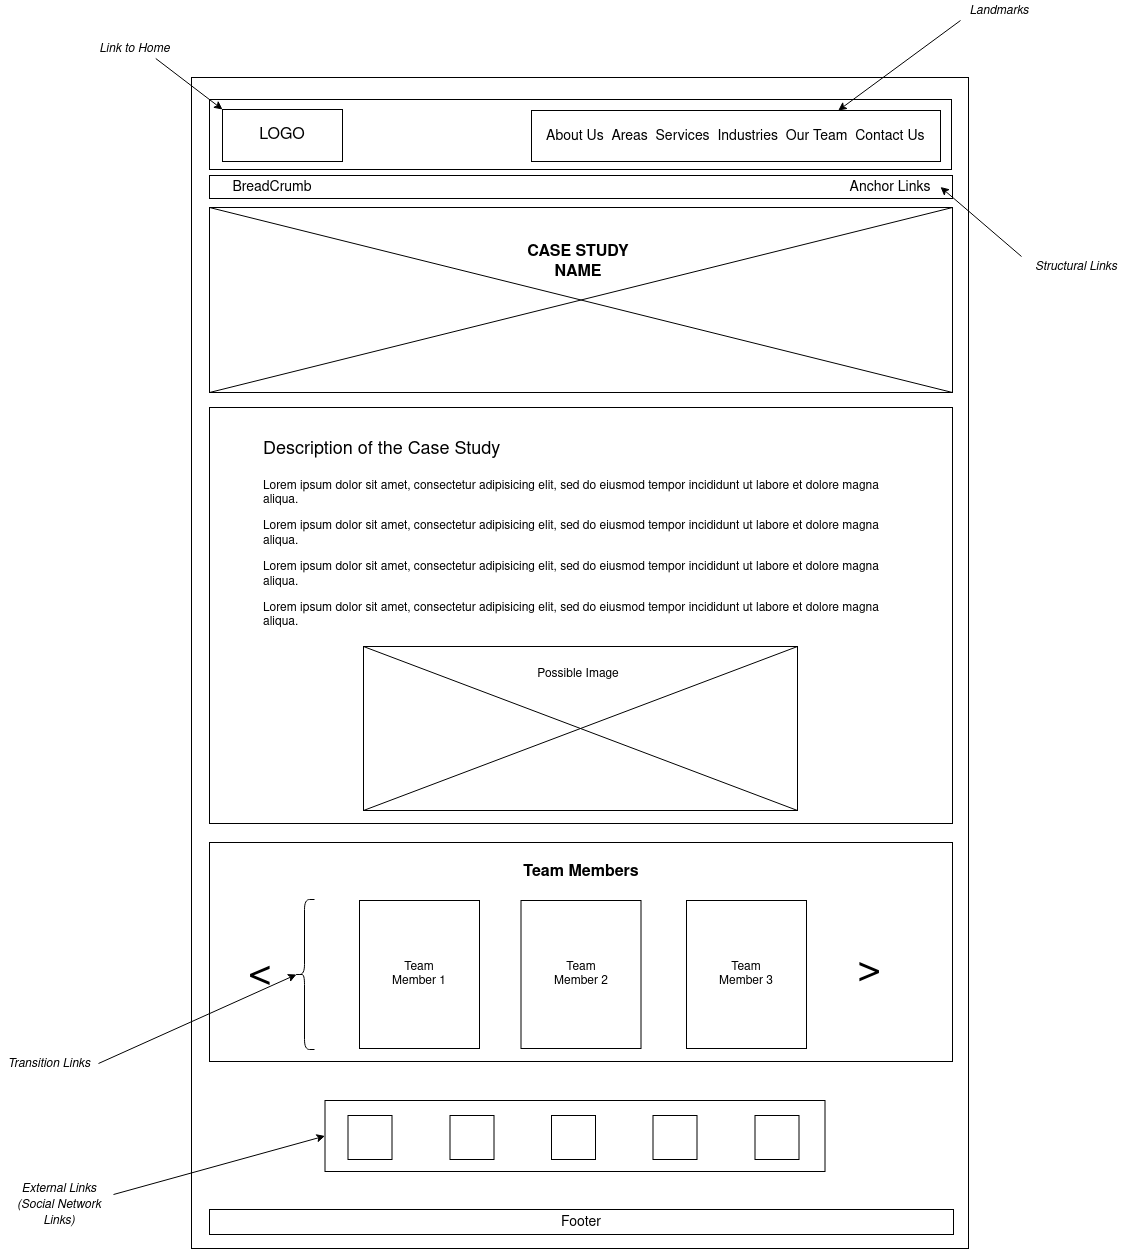

The diagram above was exported from draw.io. Its source (the exported page's mxGraphModel, read from the mxfile embedded in the PNG):
<mxGraphModel dx="1750" dy="1056" grid="0" gridSize="10" guides="1" tooltips="1" connect="1" arrows="1" fold="1" page="0" pageScale="1" pageWidth="1100" pageHeight="850" background="none" math="0" shadow="0">
  <root>
    <mxCell id="0" />
    <mxCell id="1" parent="0" />
    <mxCell id="CYJnyLpGrIlCyg3LrzTW-3" value="" style="rounded=0;whiteSpace=wrap;html=1;fillColor=none;" parent="1" vertex="1">
      <mxGeometry x="67" y="-75" width="777" height="1171" as="geometry" />
    </mxCell>
    <mxCell id="CYJnyLpGrIlCyg3LrzTW-4" value="" style="rounded=0;whiteSpace=wrap;html=1;fillColor=none;" parent="1" vertex="1">
      <mxGeometry x="85" y="-53" width="742" height="70" as="geometry" />
    </mxCell>
    <mxCell id="CYJnyLpGrIlCyg3LrzTW-6" value="&lt;font style=&quot;font-size: 16px&quot;&gt;LOGO&lt;/font&gt;" style="rounded=0;whiteSpace=wrap;html=1;fillColor=none;" parent="1" vertex="1">
      <mxGeometry x="98" y="-43" width="120" height="52" as="geometry" />
    </mxCell>
    <mxCell id="CYJnyLpGrIlCyg3LrzTW-14" value="" style="rounded=0;whiteSpace=wrap;html=1;strokeColor=#000000;fillColor=none;" parent="1" vertex="1">
      <mxGeometry x="407" y="-42" width="409" height="51" as="geometry" />
    </mxCell>
    <mxCell id="CYJnyLpGrIlCyg3LrzTW-16" value="&lt;i&gt;Landmarks&lt;/i&gt;" style="text;html=1;strokeColor=none;fillColor=none;align=center;verticalAlign=middle;whiteSpace=wrap;rounded=0;" parent="1" vertex="1">
      <mxGeometry x="836" y="-152" width="78" height="20" as="geometry" />
    </mxCell>
    <mxCell id="CYJnyLpGrIlCyg3LrzTW-18" value="" style="endArrow=classic;html=1;entryX=0.75;entryY=0;entryDx=0;entryDy=0;exitX=0;exitY=1;exitDx=0;exitDy=0;" parent="1" source="CYJnyLpGrIlCyg3LrzTW-16" target="CYJnyLpGrIlCyg3LrzTW-14" edge="1">
      <mxGeometry width="50" height="50" relative="1" as="geometry">
        <mxPoint x="879" y="-68" as="sourcePoint" />
        <mxPoint x="929" y="-118" as="targetPoint" />
      </mxGeometry>
    </mxCell>
    <mxCell id="CYJnyLpGrIlCyg3LrzTW-19" value="" style="endArrow=classic;html=1;entryX=0;entryY=0;entryDx=0;entryDy=0;exitX=0.75;exitY=1;exitDx=0;exitDy=0;" parent="1" source="CYJnyLpGrIlCyg3LrzTW-20" target="CYJnyLpGrIlCyg3LrzTW-6" edge="1">
      <mxGeometry width="50" height="50" relative="1" as="geometry">
        <mxPoint x="18" y="-91.00000000000011" as="sourcePoint" />
        <mxPoint x="68" y="-141" as="targetPoint" />
      </mxGeometry>
    </mxCell>
    <mxCell id="CYJnyLpGrIlCyg3LrzTW-20" value="&lt;i&gt;Link to Home&lt;/i&gt;" style="text;html=1;strokeColor=none;fillColor=none;align=center;verticalAlign=middle;whiteSpace=wrap;rounded=0;" parent="1" vertex="1">
      <mxGeometry x="-31" y="-114" width="83" height="20" as="geometry" />
    </mxCell>
    <mxCell id="CYJnyLpGrIlCyg3LrzTW-21" value="" style="rounded=0;whiteSpace=wrap;html=1;fillColor=none;strokeColor=#000000;" parent="1" vertex="1">
      <mxGeometry x="85" y="23" width="743" height="23" as="geometry" />
    </mxCell>
    <mxCell id="CYJnyLpGrIlCyg3LrzTW-25" value="" style="rounded=0;whiteSpace=wrap;html=1;fillColor=none;strokeColor=#000000;" parent="1" vertex="1">
      <mxGeometry x="85" y="55" width="743" height="185" as="geometry" />
    </mxCell>
    <mxCell id="CYJnyLpGrIlCyg3LrzTW-27" value="" style="endArrow=none;html=1;entryX=0;entryY=0;entryDx=0;entryDy=0;exitX=1;exitY=1;exitDx=0;exitDy=0;" parent="1" source="CYJnyLpGrIlCyg3LrzTW-25" target="CYJnyLpGrIlCyg3LrzTW-25" edge="1">
      <mxGeometry width="50" height="50" relative="1" as="geometry">
        <mxPoint x="494" y="106" as="sourcePoint" />
        <mxPoint x="544" y="56" as="targetPoint" />
      </mxGeometry>
    </mxCell>
    <mxCell id="CYJnyLpGrIlCyg3LrzTW-28" value="" style="endArrow=none;html=1;entryX=1;entryY=0;entryDx=0;entryDy=0;exitX=0;exitY=1;exitDx=0;exitDy=0;" parent="1" source="CYJnyLpGrIlCyg3LrzTW-25" target="CYJnyLpGrIlCyg3LrzTW-25" edge="1">
      <mxGeometry width="50" height="50" relative="1" as="geometry">
        <mxPoint x="494" y="106" as="sourcePoint" />
        <mxPoint x="544" y="56" as="targetPoint" />
      </mxGeometry>
    </mxCell>
    <mxCell id="CYJnyLpGrIlCyg3LrzTW-29" value="&lt;b&gt;&lt;font style=&quot;font-size: 16px&quot;&gt;CASE STUDY NAME&lt;br&gt;&lt;/font&gt;&lt;/b&gt;" style="text;html=1;strokeColor=none;fillColor=none;align=center;verticalAlign=middle;whiteSpace=wrap;rounded=0;" parent="1" vertex="1">
      <mxGeometry x="388" y="100" width="132" height="20" as="geometry" />
    </mxCell>
    <mxCell id="CYJnyLpGrIlCyg3LrzTW-30" value="" style="rounded=0;whiteSpace=wrap;html=1;fillColor=none;strokeColor=#000000;" parent="1" vertex="1">
      <mxGeometry x="85" y="255" width="743" height="416" as="geometry" />
    </mxCell>
    <mxCell id="CYJnyLpGrIlCyg3LrzTW-31" value="&lt;h1&gt;&lt;span style=&quot;font-weight: normal&quot;&gt;&lt;font style=&quot;font-size: 18px&quot;&gt;Description of the Case Study&lt;/font&gt;&lt;/span&gt;&lt;br&gt;&lt;/h1&gt;&lt;p&gt;Lorem ipsum dolor sit amet, consectetur adipisicing elit, sed do eiusmod tempor incididunt ut labore et dolore magna aliqua. &lt;br&gt;&lt;/p&gt;&lt;p&gt;Lorem ipsum dolor sit amet, consectetur adipisicing elit, sed do eiusmod tempor incididunt ut labore et dolore magna aliqua.&lt;/p&gt;&lt;p&gt;Lorem ipsum dolor sit amet, consectetur adipisicing elit, sed do eiusmod tempor incididunt ut labore et dolore magna aliqua.&lt;/p&gt;&lt;p&gt;Lorem ipsum dolor sit amet, consectetur adipisicing elit, sed do eiusmod tempor incididunt ut labore et dolore magna aliqua.&lt;/p&gt;" style="text;html=1;strokeColor=none;fillColor=none;spacing=5;spacingTop=-20;whiteSpace=wrap;overflow=hidden;rounded=0;" parent="1" vertex="1">
      <mxGeometry x="134" y="276" width="644" height="218" as="geometry" />
    </mxCell>
    <mxCell id="CYJnyLpGrIlCyg3LrzTW-32" value="" style="rounded=0;whiteSpace=wrap;html=1;strokeColor=#000000;fillColor=none;" parent="1" vertex="1">
      <mxGeometry x="239" y="494" width="434" height="164" as="geometry" />
    </mxCell>
    <mxCell id="CYJnyLpGrIlCyg3LrzTW-33" value="" style="endArrow=none;html=1;entryX=1;entryY=1;entryDx=0;entryDy=0;exitX=0;exitY=0;exitDx=0;exitDy=0;" parent="1" source="CYJnyLpGrIlCyg3LrzTW-32" target="CYJnyLpGrIlCyg3LrzTW-32" edge="1">
      <mxGeometry width="50" height="50" relative="1" as="geometry">
        <mxPoint x="494" y="443" as="sourcePoint" />
        <mxPoint x="544" y="393" as="targetPoint" />
      </mxGeometry>
    </mxCell>
    <mxCell id="CYJnyLpGrIlCyg3LrzTW-34" value="" style="endArrow=none;html=1;entryX=1;entryY=0;entryDx=0;entryDy=0;exitX=0;exitY=1;exitDx=0;exitDy=0;" parent="1" source="CYJnyLpGrIlCyg3LrzTW-32" target="CYJnyLpGrIlCyg3LrzTW-32" edge="1">
      <mxGeometry width="50" height="50" relative="1" as="geometry">
        <mxPoint x="494" y="443" as="sourcePoint" />
        <mxPoint x="544" y="393" as="targetPoint" />
      </mxGeometry>
    </mxCell>
    <mxCell id="CYJnyLpGrIlCyg3LrzTW-35" value="Possible Image" style="text;html=1;strokeColor=none;fillColor=none;align=center;verticalAlign=middle;whiteSpace=wrap;rounded=0;" parent="1" vertex="1">
      <mxGeometry x="353" y="512" width="202" height="20" as="geometry" />
    </mxCell>
    <mxCell id="CYJnyLpGrIlCyg3LrzTW-48" value="" style="group" parent="1" vertex="1" connectable="0">
      <mxGeometry x="85" y="690" width="765" height="223" as="geometry" />
    </mxCell>
    <mxCell id="CYJnyLpGrIlCyg3LrzTW-49" value="" style="rounded=0;whiteSpace=wrap;html=1;fillColor=none;strokeColor=#000000;" parent="CYJnyLpGrIlCyg3LrzTW-48" vertex="1">
      <mxGeometry width="743" height="219" as="geometry" />
    </mxCell>
    <mxCell id="CYJnyLpGrIlCyg3LrzTW-53" value="&lt;font style=&quot;font-size: 40px&quot;&gt;&amp;lt;&lt;/font&gt;" style="text;html=1;strokeColor=none;fillColor=none;align=center;verticalAlign=middle;whiteSpace=wrap;rounded=0;" parent="CYJnyLpGrIlCyg3LrzTW-48" vertex="1">
      <mxGeometry x="31" y="103.5184971098266" width="40" height="56.96531791907514" as="geometry" />
    </mxCell>
    <mxCell id="CYJnyLpGrIlCyg3LrzTW-54" value="&lt;font style=&quot;font-size: 40px&quot;&gt;&amp;lt;&lt;/font&gt;" style="text;html=1;strokeColor=none;fillColor=none;align=center;verticalAlign=middle;whiteSpace=wrap;rounded=0;rotation=-180;" parent="CYJnyLpGrIlCyg3LrzTW-48" vertex="1">
      <mxGeometry x="640" y="103.51734104046243" width="40" height="56.96531791907514" as="geometry" />
    </mxCell>
    <mxCell id="CYJnyLpGrIlCyg3LrzTW-79" value="" style="shape=curlyBracket;whiteSpace=wrap;html=1;rounded=1;strokeColor=#000000;fillColor=none;" parent="CYJnyLpGrIlCyg3LrzTW-48" vertex="1">
      <mxGeometry x="85" y="57" width="20" height="150" as="geometry" />
    </mxCell>
    <mxCell id="2SODFbm2rdO9OyxIVjoz-14" value="" style="rounded=0;whiteSpace=wrap;html=1;fillColor=none;strokeColor=#000000;" parent="CYJnyLpGrIlCyg3LrzTW-48" vertex="1">
      <mxGeometry x="150" y="58" width="120" height="148" as="geometry" />
    </mxCell>
    <mxCell id="CYJnyLpGrIlCyg3LrzTW-55" value="Team Member 1" style="text;html=1;strokeColor=none;fillColor=none;align=center;verticalAlign=middle;whiteSpace=wrap;rounded=0;" parent="CYJnyLpGrIlCyg3LrzTW-48" vertex="1">
      <mxGeometry x="177" y="119.34219653179184" width="66" height="25.31791907514451" as="geometry" />
    </mxCell>
    <mxCell id="2SODFbm2rdO9OyxIVjoz-16" value="" style="rounded=0;whiteSpace=wrap;html=1;fillColor=none;strokeColor=#000000;" parent="CYJnyLpGrIlCyg3LrzTW-48" vertex="1">
      <mxGeometry x="311.5" y="58" width="120" height="148" as="geometry" />
    </mxCell>
    <mxCell id="2SODFbm2rdO9OyxIVjoz-25" value="" style="rounded=0;whiteSpace=wrap;html=1;fillColor=none;strokeColor=#000000;" parent="CYJnyLpGrIlCyg3LrzTW-48" vertex="1">
      <mxGeometry x="477" y="58" width="120" height="148" as="geometry" />
    </mxCell>
    <mxCell id="2SODFbm2rdO9OyxIVjoz-26" value="&lt;div&gt;Team Member 2&lt;/div&gt;" style="text;html=1;strokeColor=none;fillColor=none;align=center;verticalAlign=middle;whiteSpace=wrap;rounded=0;" parent="CYJnyLpGrIlCyg3LrzTW-48" vertex="1">
      <mxGeometry x="338.5" y="119.34219653179184" width="66" height="25.31791907514451" as="geometry" />
    </mxCell>
    <mxCell id="2SODFbm2rdO9OyxIVjoz-27" value="&lt;div&gt;Team Member 3&lt;/div&gt;" style="text;html=1;strokeColor=none;fillColor=none;align=center;verticalAlign=middle;whiteSpace=wrap;rounded=0;" parent="CYJnyLpGrIlCyg3LrzTW-48" vertex="1">
      <mxGeometry x="504" y="119.34219653179184" width="66" height="25.31791907514451" as="geometry" />
    </mxCell>
    <mxCell id="2SODFbm2rdO9OyxIVjoz-30" value="&lt;font size=&quot;1&quot;&gt;&lt;b style=&quot;font-size: 16px&quot;&gt;Team Members&lt;/b&gt;&lt;/font&gt;" style="text;html=1;strokeColor=none;fillColor=none;align=center;verticalAlign=middle;whiteSpace=wrap;rounded=0;" parent="CYJnyLpGrIlCyg3LrzTW-48" vertex="1">
      <mxGeometry x="291.75" y="20" width="159.5" height="20" as="geometry" />
    </mxCell>
    <mxCell id="CYJnyLpGrIlCyg3LrzTW-68" value="&lt;font style=&quot;font-size: 14px&quot;&gt;Footer&lt;/font&gt;" style="rounded=0;whiteSpace=wrap;html=1;strokeColor=#000000;fillColor=none;" parent="1" vertex="1">
      <mxGeometry x="85" y="1057" width="744" height="25" as="geometry" />
    </mxCell>
    <mxCell id="CYJnyLpGrIlCyg3LrzTW-81" value="&lt;i&gt;Transition Links&lt;/i&gt;" style="text;html=1;strokeColor=none;fillColor=none;align=center;verticalAlign=middle;whiteSpace=wrap;rounded=0;" parent="1" vertex="1">
      <mxGeometry x="-124" y="901" width="98" height="20" as="geometry" />
    </mxCell>
    <mxCell id="CYJnyLpGrIlCyg3LrzTW-83" value="" style="endArrow=classic;html=1;exitX=1;exitY=0.5;exitDx=0;exitDy=0;entryX=0.1;entryY=0.5;entryDx=0;entryDy=0;entryPerimeter=0;" parent="1" source="CYJnyLpGrIlCyg3LrzTW-81" target="CYJnyLpGrIlCyg3LrzTW-79" edge="1">
      <mxGeometry width="50" height="50" relative="1" as="geometry">
        <mxPoint x="-114" y="1003.9999999999999" as="sourcePoint" />
        <mxPoint x="-64" y="954" as="targetPoint" />
      </mxGeometry>
    </mxCell>
    <mxCell id="ut5jPih6TeDO7kEn77DJ-1" value="&lt;font style=&quot;font-size: 14px&quot;&gt;About Us&amp;nbsp; Areas&amp;nbsp; Services&amp;nbsp; Industries&amp;nbsp; &lt;/font&gt;&lt;font style=&quot;font-size: 14px&quot;&gt;Our Team&amp;nbsp; Contact Us&lt;/font&gt;" style="text;html=1;strokeColor=none;fillColor=none;align=left;verticalAlign=middle;whiteSpace=wrap;rounded=0;" parent="1" vertex="1">
      <mxGeometry x="420" y="-26.5" width="382" height="20" as="geometry" />
    </mxCell>
    <mxCell id="ut5jPih6TeDO7kEn77DJ-4" value="&lt;font style=&quot;font-size: 14px&quot;&gt;Anchor Links&lt;/font&gt;" style="text;html=1;strokeColor=none;fillColor=none;align=center;verticalAlign=middle;whiteSpace=wrap;rounded=0;" parent="1" vertex="1">
      <mxGeometry x="716" y="26.5" width="100" height="16" as="geometry" />
    </mxCell>
    <mxCell id="ut5jPih6TeDO7kEn77DJ-5" value="&lt;i&gt;Structural Links&lt;/i&gt;" style="text;html=1;strokeColor=none;fillColor=none;align=center;verticalAlign=middle;whiteSpace=wrap;rounded=0;" parent="1" vertex="1">
      <mxGeometry x="897" y="104" width="110" height="20" as="geometry" />
    </mxCell>
    <mxCell id="ut5jPih6TeDO7kEn77DJ-6" value="" style="endArrow=classic;html=1;entryX=1;entryY=0.5;entryDx=0;entryDy=0;exitX=0;exitY=0;exitDx=0;exitDy=0;" parent="1" source="ut5jPih6TeDO7kEn77DJ-5" target="ut5jPih6TeDO7kEn77DJ-4" edge="1">
      <mxGeometry width="50" height="50" relative="1" as="geometry">
        <mxPoint x="-22" y="31.999999999999886" as="sourcePoint" />
        <mxPoint x="28" y="-18" as="targetPoint" />
      </mxGeometry>
    </mxCell>
    <mxCell id="ut5jPih6TeDO7kEn77DJ-7" value="&lt;font style=&quot;font-size: 14px&quot;&gt;BreadCrumb&lt;/font&gt;" style="text;html=1;strokeColor=none;fillColor=none;align=center;verticalAlign=middle;whiteSpace=wrap;rounded=0;" parent="1" vertex="1">
      <mxGeometry x="98" y="26.5" width="100" height="16" as="geometry" />
    </mxCell>
    <mxCell id="b70vOrxM8BZIPUoj_B_Y-1" value="&lt;i&gt;External Links (Social Network Links)&lt;/i&gt;" style="text;html=1;strokeColor=none;fillColor=none;align=center;verticalAlign=middle;whiteSpace=wrap;rounded=0;" parent="1" vertex="1">
      <mxGeometry x="-119" y="1042" width="108" height="20" as="geometry" />
    </mxCell>
    <mxCell id="b70vOrxM8BZIPUoj_B_Y-2" value="" style="whiteSpace=wrap;html=1;aspect=fixed;" parent="1" vertex="1">
      <mxGeometry x="223.5" y="963" width="44" height="44" as="geometry" />
    </mxCell>
    <mxCell id="b70vOrxM8BZIPUoj_B_Y-3" value="" style="whiteSpace=wrap;html=1;aspect=fixed;" parent="1" vertex="1">
      <mxGeometry x="427" y="963" width="44" height="44" as="geometry" />
    </mxCell>
    <mxCell id="b70vOrxM8BZIPUoj_B_Y-4" value="" style="whiteSpace=wrap;html=1;aspect=fixed;" parent="1" vertex="1">
      <mxGeometry x="528.5" y="963" width="44" height="44" as="geometry" />
    </mxCell>
    <mxCell id="b70vOrxM8BZIPUoj_B_Y-5" value="" style="whiteSpace=wrap;html=1;aspect=fixed;" parent="1" vertex="1">
      <mxGeometry x="325.5" y="963" width="44" height="44" as="geometry" />
    </mxCell>
    <mxCell id="b70vOrxM8BZIPUoj_B_Y-6" value="" style="whiteSpace=wrap;html=1;aspect=fixed;" parent="1" vertex="1">
      <mxGeometry x="630.5" y="963" width="44" height="44" as="geometry" />
    </mxCell>
    <mxCell id="b70vOrxM8BZIPUoj_B_Y-7" value="" style="rounded=0;whiteSpace=wrap;html=1;fillColor=none;" parent="1" vertex="1">
      <mxGeometry x="200.5" y="948" width="500" height="71" as="geometry" />
    </mxCell>
    <mxCell id="b70vOrxM8BZIPUoj_B_Y-8" value="" style="endArrow=classic;html=1;exitX=1;exitY=0;exitDx=0;exitDy=0;entryX=0;entryY=0.5;entryDx=0;entryDy=0;" parent="1" source="b70vOrxM8BZIPUoj_B_Y-1" target="b70vOrxM8BZIPUoj_B_Y-7" edge="1">
      <mxGeometry width="50" height="50" relative="1" as="geometry">
        <mxPoint x="-36" y="962" as="sourcePoint" />
        <mxPoint x="14" y="912" as="targetPoint" />
      </mxGeometry>
    </mxCell>
  </root>
</mxGraphModel>